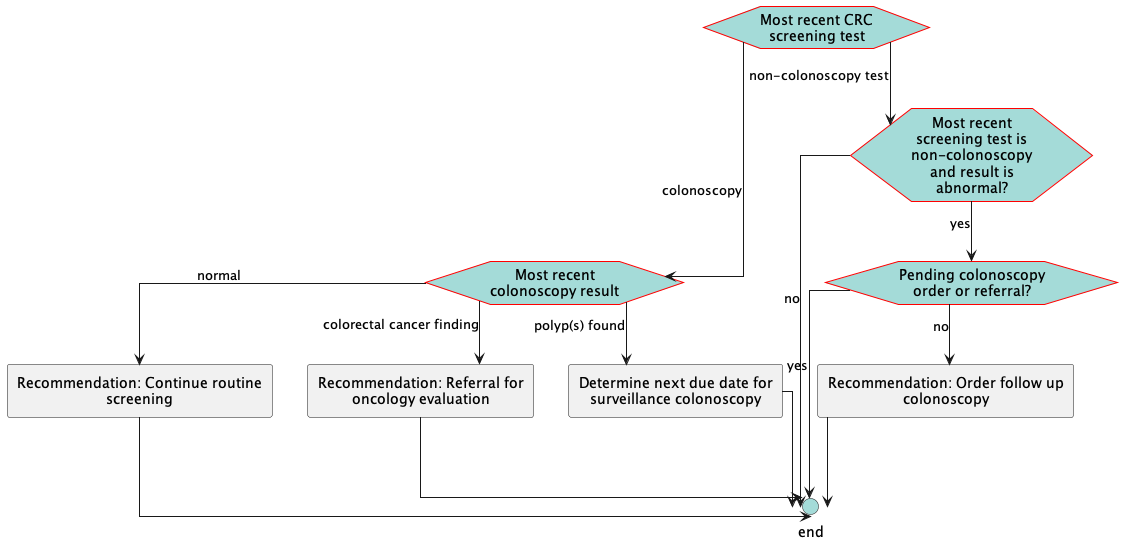

The diagram above was rendered by PlantUML. Its source (embedded in the PNG):
@startuml
hide stereotype
skinparam linetype ortho
<style>
hexagon {
    MaximumWidth: 150 
    BackGroundColor: A4DBD8 
    LineThickness: 1 
    LineColor: red 
    HorizontalAlignment: center
}
rectangle {
    MaximumWidth: 250 
    HorizontalAlignment: center
}
.end {
    BackGroundColor: #A4DBD8
}
</style>
hexagon "Most recent CRC screening test" as eve_lastTest [[#eve-lastTest]]
hexagon "Most recent colonoscopy result" as eve_ColonoscopyResult [[#eve-ColonoscopyResult]]
rectangle "Recommendation: Continue routine screening" as act_followUpRoutineScreening [[#act-followUpRoutineScreening]]
rectangle "Recommendation: Referral for oncology evaluation" as act_oncologyReferral [[#act-oncologyReferral]]
rectangle "Determine next due date for surveillance colonoscopy" as act_followUpSurveillance [[#act-followUpSurveillance]]
hexagon "Most recent screening test is non-colonoscopy and result is abnormal?" as eve_AbnormalResultNotColonoscopy [[#eve-AbnormalResultNotColonoscopy]]
hexagon "Pending colonoscopy order or referral?" as eve_pendingColonoscopy [[#eve-pendingColonoscopy]]
rectangle "Recommendation: Order follow up colonoscopy" as act_FollowUpColonoscopy [[#act-FollowUpColonoscopy]]
circle "end" as end_1 <<end>>
eve_lastTest-->eve_ColonoscopyResult: colonoscopy
eve_lastTest-->eve_AbnormalResultNotColonoscopy: non-colonoscopy test
eve_ColonoscopyResult-->act_followUpRoutineScreening: normal
eve_ColonoscopyResult-->act_followUpSurveillance: polyp(s) found
eve_ColonoscopyResult-->act_oncologyReferral: colorectal cancer finding
act_followUpRoutineScreening-->end_1
act_oncologyReferral-->end_1
act_followUpSurveillance-->end_1
eve_AbnormalResultNotColonoscopy-->eve_pendingColonoscopy: yes
eve_AbnormalResultNotColonoscopy-->end_1: no
eve_pendingColonoscopy-->end_1: yes
eve_pendingColonoscopy-->act_FollowUpColonoscopy: no
act_FollowUpColonoscopy-->end_1
@enduml